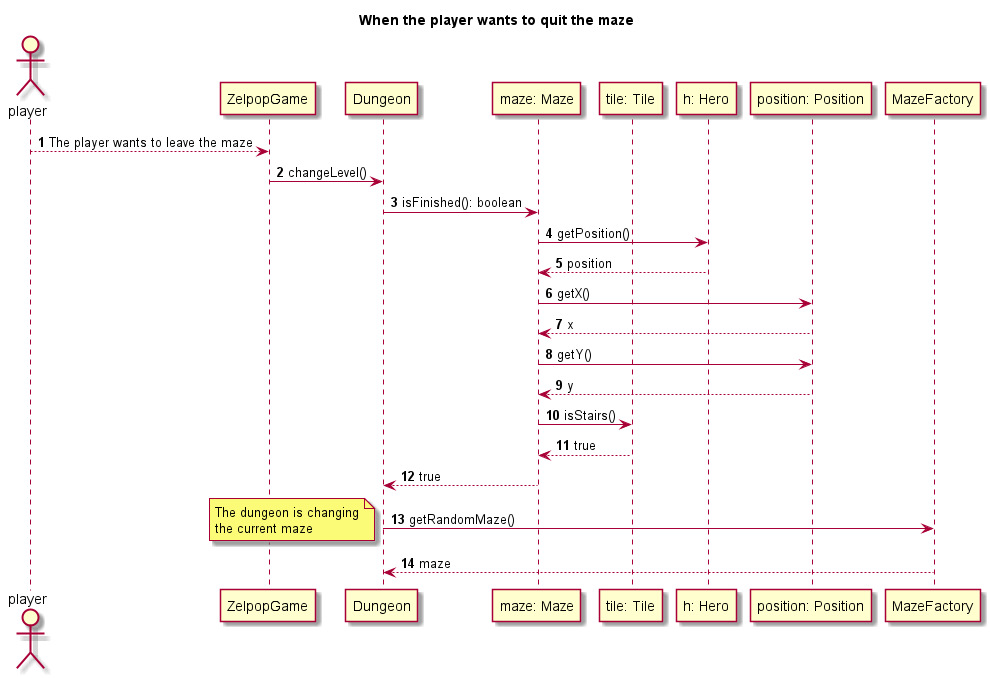

The diagram above was rendered by PlantUML. Its source (embedded in the PNG):
@startuml

title When the player wants to quit the maze
autonumber

actor player

participant ZelpopGame as z
participant Dungeon as d
participant "maze: Maze" as m
participant "tile: Tile" as t
participant "h: Hero" as h
participant "position: Position" as p
participant "MazeFactory" as mf

player --> z: The player wants to leave the maze

z -> d: changeLevel()

d -> m: isFinished(): boolean

m -> h: getPosition()

h --> m: position

m -> p: getX()

p --> m: x

m -> p: getY()

p --> m: y

m -> t: isStairs()

t --> m: true

m --> d: true


d -> mf : getRandomMaze()

note left
    The dungeon is changing
    the current maze
end note

mf --> d : maze

@enduml